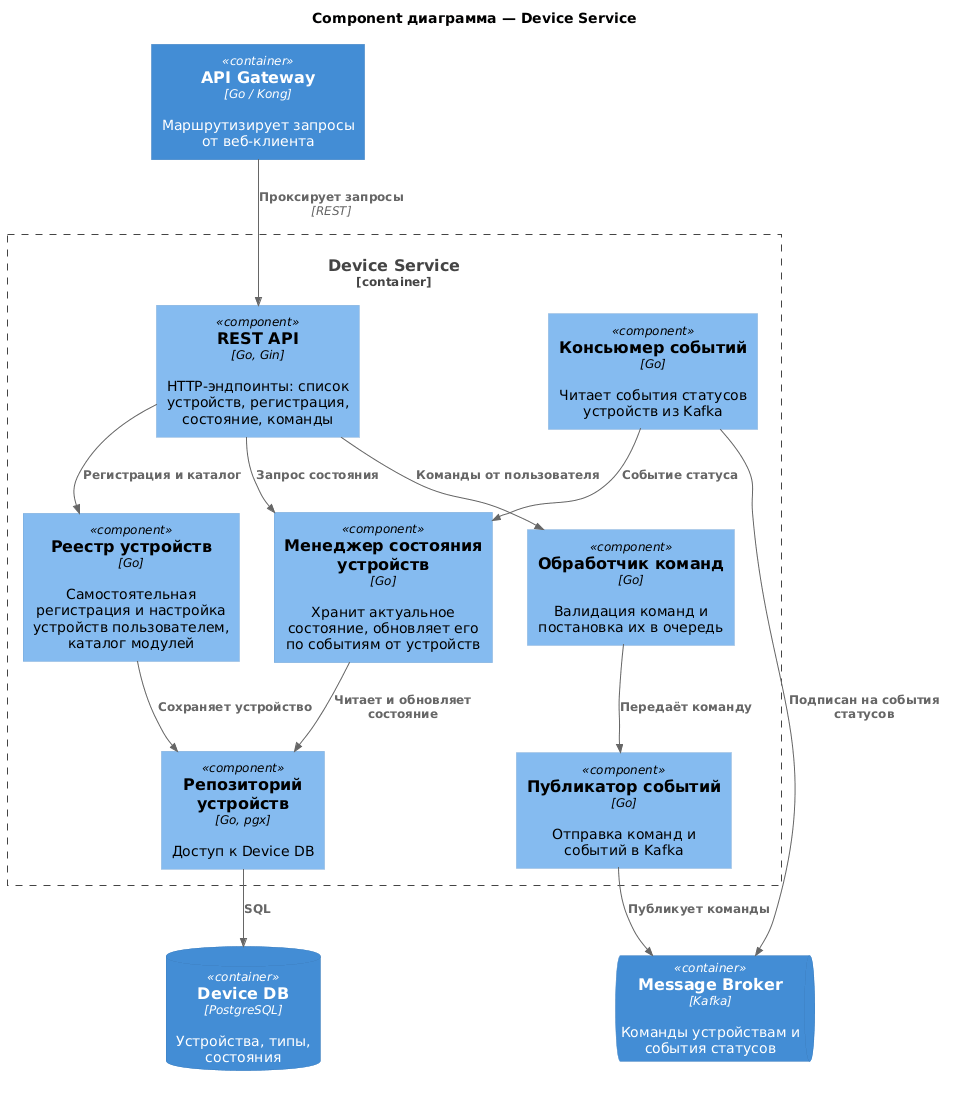

The diagram above was rendered by PlantUML. Its source (embedded in the PNG):
@startuml device-service-components
!include https://raw.githubusercontent.com/plantuml-stdlib/C4-PlantUML/master/C4_Component.puml

title Component диаграмма — Device Service

Container(gateway, "API Gateway", "Go / Kong", "Маршрутизирует запросы от веб-клиента")
ContainerDb(device_db, "Device DB", "PostgreSQL", "Устройства, типы, состояния")
ContainerQueue(kafka, "Message Broker", "Kafka", "Команды устройствам и события статусов")

Container_Boundary(device_svc, "Device Service") {
  Component(api, "REST API", "Go, Gin", "HTTP-эндпоинты: список устройств, регистрация, состояние, команды")
  Component(registry, "Реестр устройств", "Go", "Самостоятельная регистрация и настройка устройств пользователем, каталог модулей")
  Component(command_handler, "Обработчик команд", "Go", "Валидация команд и постановка их в очередь")
  Component(state_manager, "Менеджер состояния устройств", "Go", "Хранит актуальное состояние, обновляет его по событиям от устройств")
  Component(repo, "Репозиторий устройств", "Go, pgx", "Доступ к Device DB")
  Component(publisher, "Публикатор событий", "Go", "Отправка команд и событий в Kafka")
  Component(consumer, "Консьюмер событий", "Go", "Читает события статусов устройств из Kafka")
}

Rel(gateway, api, "Проксирует запросы", "REST")
Rel(api, registry, "Регистрация и каталог")
Rel(api, command_handler, "Команды от пользователя")
Rel(api, state_manager, "Запрос состояния")
Rel(registry, repo, "Сохраняет устройство")
Rel(state_manager, repo, "Читает и обновляет состояние")
Rel(command_handler, publisher, "Передаёт команду")
Rel(consumer, state_manager, "Событие статуса")
Rel(repo, device_db, "SQL")
Rel(publisher, kafka, "Публикует команды")
Rel(consumer, kafka, "Подписан на события статусов")

@enduml